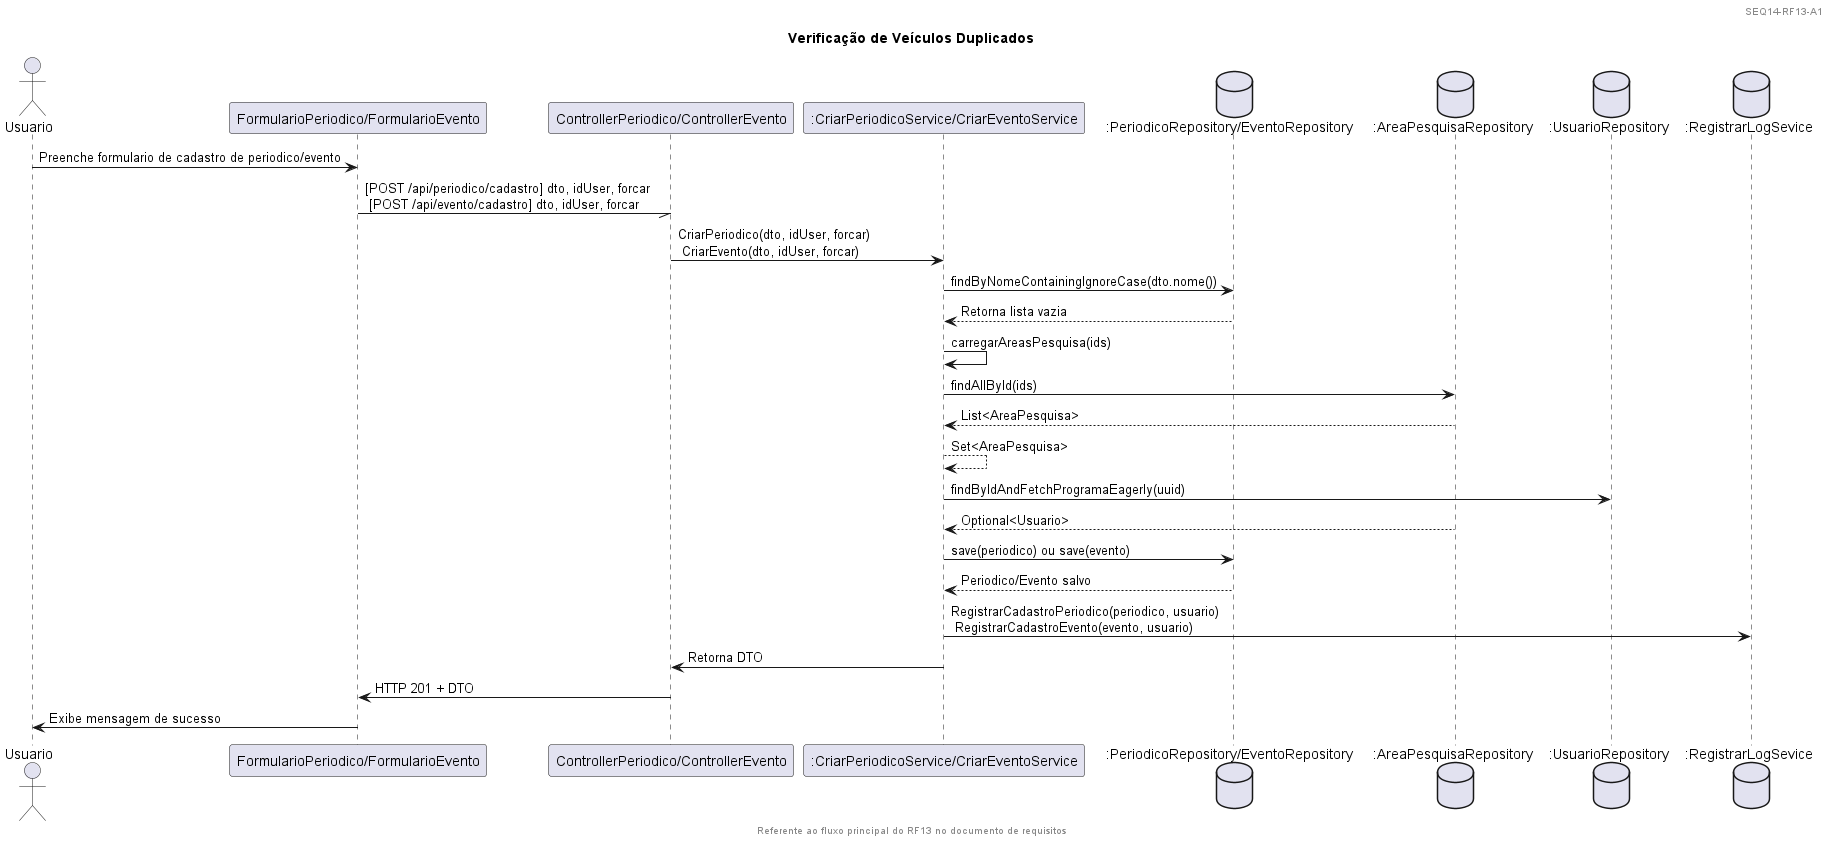

The diagram above was rendered by PlantUML. Its source (embedded in the PNG):
@startuml
header 
SEQ14-RF13-A1
endheader

footer
Referente ao fluxo principal do RF13 no documento de requisitos
endfooter

title Verificação de Veículos Duplicados

actor Usuario 
participant "FormularioPeriodico/FormularioEvento" as Formulario
participant "ControllerPeriodico/ControllerEvento" as Controller
participant ":CriarPeriodicoService/CriarEventoService" as Criar
database ":PeriodicoRepository/EventoRepository " as DBveiculo
database ":AreaPesquisaRepository" as DBarea
database ":UsuarioRepository" as DBusuario
database ":RegistrarLogSevice" as Log

Usuario -> Formulario : Preenche formulario de cadastro de periodico/evento
Formulario -// Controller : [POST /api/periodico/cadastro] dto, idUser, forcar \n [POST /api/evento/cadastro] dto, idUser, forcar
Controller -> Criar : CriarPeriodico(dto, idUser, forcar) \n CriarEvento(dto, idUser, forcar)
Criar -> DBveiculo : findByNomeContainingIgnoreCase(dto.nome())
DBveiculo --> Criar : Retorna lista vazia
Criar -> Criar: carregarAreasPesquisa(ids)
Criar -> DBarea: findAllById(ids)
DBarea --> Criar: List<AreaPesquisa>     
Criar --> Criar: Set<AreaPesquisa>     
Criar -> DBusuario: findByIdAndFetchProgramaEagerly(uuid)
DBarea --> Criar: Optional<Usuario>
Criar -> DBveiculo : save(periodico) ou save(evento)
DBveiculo --> Criar : Periodico/Evento salvo
Criar -> Log : RegistrarCadastroPeriodico(periodico, usuario) \n RegistrarCadastroEvento(evento, usuario)
Criar -> Controller : Retorna DTO
Controller -> Formulario : HTTP 201 + DTO
Formulario -> Usuario : Exibe mensagem de sucesso
@enduml